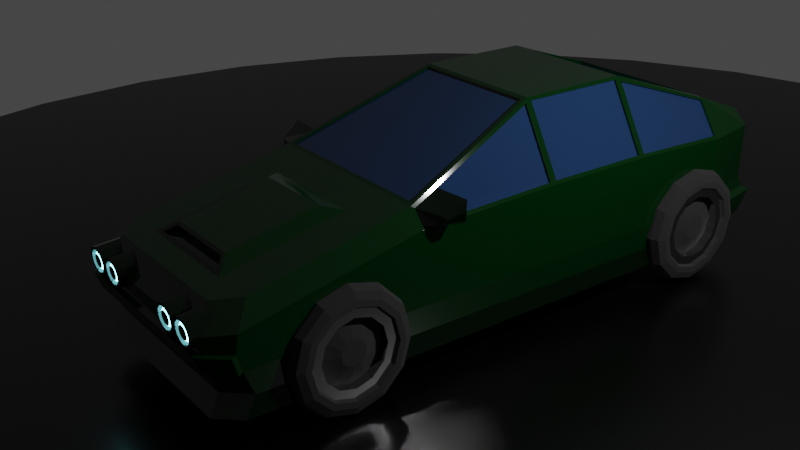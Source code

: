 # Source: Low_Poly_Car_Test.blend  (saved by Blender 2.93.21; exported with 4.5.12 LTS)
import bpy
from mathutils import Matrix  # noqa: F401  (used for matrix-valued properties, if any)

bpy.ops.wm.read_factory_settings(use_empty=True)
scene = bpy.context.scene
scene.name = 'Scene'

# ---- collections
col_collection = bpy.data.collections.new('Collection'); scene.collection.children.link(col_collection)

# ---- materials (node trees are filled in below, after node groups)
mat_ground = bpy.data.materials.new('Ground')
mat_ground.use_transparent_shadow = False
mat_car2 = bpy.data.materials.new('Car2')
mat_car2.alpha_threshold = 0.0
mat_car2.use_transparent_shadow = False
mat_car2.line_color = (0.0, 0.0, 0.0, 1.0)
mat_glass = bpy.data.materials.new('Glass')
mat_glass.use_transparent_shadow = False
mat_rearlight = bpy.data.materials.new('RearLight')
mat_rearlight.use_transparent_shadow = False
mat_car = bpy.data.materials.new('Car')
mat_car.alpha_threshold = 0.0
mat_car.use_transparent_shadow = False
mat_car.line_color = (0.0, 0.0, 0.0, 1.0)
mat_cap = bpy.data.materials.new('Cap')
mat_cap.use_transparent_shadow = False
mat_wheel = bpy.data.materials.new('Wheel')
mat_wheel.use_transparent_shadow = False
mat_rims = bpy.data.materials.new('Rims')
mat_rims.use_transparent_shadow = False
mat_frontlight = bpy.data.materials.new('FrontLight')
mat_frontlight.use_transparent_shadow = False

# ---- material node trees
mat_ground.use_nodes = True; mat_ground.node_tree.nodes.clear()
_N = mat_ground.node_tree.nodes; _L = mat_ground.node_tree.links
n0 = _N.new('ShaderNodeBsdfPrincipled'); n0.name = 'Principled BSDF'; n0.location = (10, 300)
n0.distribution = 'GGX'
n0.subsurface_method = 'BURLEY'
n0.inputs[0].default_value = (0.0, 0.0, 0.0, 1.0)
n0.inputs[2].default_value = 0.2749
n0.inputs[3].default_value = 1.45
n0.inputs[27].default_value = (0.0, 0.0, 0.0, 1.0)
n0.inputs[28].default_value = 1.0
n1 = _N.new('ShaderNodeOutputMaterial'); n1.name = 'Material Output'; n1.location = (300, 300)
_L.new(n0.outputs[0], n1.inputs[0])
n1.is_active_output = True
mat_car2.use_nodes = True; mat_car2.node_tree.nodes.clear()
_N = mat_car2.node_tree.nodes; _L = mat_car2.node_tree.links
n0 = _N.new('ShaderNodeOutputMaterial'); n0.name = 'Material Output'; n0.location = (300, 300)
n1 = _N.new('ShaderNodeBsdfPrincipled'); n1.name = 'Principled BSDF'; n1.location = (10, 300)
n1.distribution = 'GGX'
n1.subsurface_method = 'BURLEY'
n1.inputs[0].default_value = (0.0, 0.01276, 0.001293, 1.0)
n1.inputs[2].default_value = 0.06754
n1.inputs[3].default_value = 1.45
n1.inputs[27].default_value = (0.0, 0.0, 0.0, 1.0)
n1.inputs[28].default_value = 1.0
_L.new(n1.outputs[0], n0.inputs[0])
n0.is_active_output = True
mat_glass.use_nodes = True; mat_glass.node_tree.nodes.clear()
_N = mat_glass.node_tree.nodes; _L = mat_glass.node_tree.links
n0 = _N.new('ShaderNodeBsdfPrincipled'); n0.name = 'Principled BSDF'; n0.location = (10, 300)
n0.distribution = 'GGX'
n0.subsurface_method = 'BURLEY'
n0.inputs[0].default_value = (0.006264, 0.019, 0.05225, 1.0)
n0.inputs[2].default_value = 0.0
n0.inputs[3].default_value = 1.45
n0.inputs[27].default_value = (0.0, 0.0, 0.0, 1.0)
n0.inputs[28].default_value = 1.0
n1 = _N.new('ShaderNodeOutputMaterial'); n1.name = 'Material Output'; n1.location = (300, 300)
_L.new(n0.outputs[0], n1.inputs[0])
n1.is_active_output = True
mat_rearlight.use_nodes = True; mat_rearlight.node_tree.nodes.clear()
_N = mat_rearlight.node_tree.nodes; _L = mat_rearlight.node_tree.links
n0 = _N.new('ShaderNodeOutputMaterial'); n0.name = 'Material Output'; n0.location = (300, 300)
n1 = _N.new('ShaderNodeEmission'); n1.name = 'Emission'; n1.location = (10, 300)
n1.inputs[0].default_value = (1.0, 0.0, 0.0009239, 1.0)
n1.inputs[1].default_value = 5.0
_L.new(n1.outputs[0], n0.inputs[0])
n0.is_active_output = True
mat_car.use_nodes = True; mat_car.node_tree.nodes.clear()
_N = mat_car.node_tree.nodes; _L = mat_car.node_tree.links
n0 = _N.new('ShaderNodeOutputMaterial'); n0.name = 'Material Output'; n0.location = (300, 300)
n1 = _N.new('ShaderNodeBsdfPrincipled'); n1.name = 'Principled BSDF'; n1.location = (10, 300)
n1.distribution = 'GGX'
n1.subsurface_method = 'BURLEY'
n1.inputs[0].default_value = (0.0, 0.00346, 0.0004285, 1.0)
n1.inputs[2].default_value = 0.05
n1.inputs[3].default_value = 1.45
n1.inputs[27].default_value = (0.0, 0.0, 0.0, 1.0)
n1.inputs[28].default_value = 1.0
_L.new(n1.outputs[0], n0.inputs[0])
n0.is_active_output = True
mat_cap.use_nodes = True; mat_cap.node_tree.nodes.clear()
_N = mat_cap.node_tree.nodes; _L = mat_cap.node_tree.links
n0 = _N.new('ShaderNodeBsdfPrincipled'); n0.name = 'Principled BSDF'; n0.location = (10, 300)
n0.distribution = 'GGX'
n0.subsurface_method = 'BURLEY'
n0.inputs[0].default_value = (0.002915, 0.002915, 0.002915, 1.0)
n0.inputs[2].default_value = 0.07895
n0.inputs[3].default_value = 1.45
n0.inputs[27].default_value = (0.0, 0.0, 0.0, 1.0)
n0.inputs[28].default_value = 1.0
n1 = _N.new('ShaderNodeOutputMaterial'); n1.name = 'Material Output'; n1.location = (300, 300)
_L.new(n0.outputs[0], n1.inputs[0])
n1.is_active_output = True
mat_wheel.use_nodes = True; mat_wheel.node_tree.nodes.clear()
_N = mat_wheel.node_tree.nodes; _L = mat_wheel.node_tree.links
n0 = _N.new('ShaderNodeBsdfPrincipled'); n0.name = 'Principled BSDF'; n0.location = (10, 300)
n0.distribution = 'GGX'
n0.subsurface_method = 'BURLEY'
n0.inputs[0].default_value = (0.005809, 0.005809, 0.005809, 1.0)
n0.inputs[2].default_value = 1.0
n0.inputs[3].default_value = 1.45
n0.inputs[27].default_value = (0.0, 0.0, 0.0, 1.0)
n0.inputs[28].default_value = 1.0
n1 = _N.new('ShaderNodeOutputMaterial'); n1.name = 'Material Output'; n1.location = (300, 300)
_L.new(n0.outputs[0], n1.inputs[0])
n1.is_active_output = True
mat_rims.use_nodes = True; mat_rims.node_tree.nodes.clear()
_N = mat_rims.node_tree.nodes; _L = mat_rims.node_tree.links
n0 = _N.new('ShaderNodeBsdfPrincipled'); n0.name = 'Principled BSDF'; n0.location = (10, 300)
n0.distribution = 'GGX'
n0.subsurface_method = 'BURLEY'
n0.inputs[1].default_value = 1.0
n0.inputs[2].default_value = 0.1023
n0.inputs[3].default_value = 1.45
n0.inputs[27].default_value = (0.0, 0.0, 0.0, 1.0)
n0.inputs[28].default_value = 1.0
n1 = _N.new('ShaderNodeOutputMaterial'); n1.name = 'Material Output'; n1.location = (300, 300)
_L.new(n0.outputs[0], n1.inputs[0])
n1.is_active_output = True
mat_frontlight.use_nodes = True; mat_frontlight.node_tree.nodes.clear()
_N = mat_frontlight.node_tree.nodes; _L = mat_frontlight.node_tree.links
n0 = _N.new('ShaderNodeOutputMaterial'); n0.name = 'Material Output'; n0.location = (300, 300)
n1 = _N.new('ShaderNodeEmission'); n1.name = 'Emission'; n1.location = (10, 300)
n1.inputs[0].default_value = (0.2354, 0.8571, 1.0, 1.0)
n1.inputs[1].default_value = 13.1
_L.new(n1.outputs[0], n0.inputs[0])
n0.is_active_output = True

# ---- world
world_world = bpy.data.worlds.new('World'); scene.world = world_world
world_world.use_nodes = True; world_world.node_tree.nodes.clear()
_N = world_world.node_tree.nodes; _L = world_world.node_tree.links
n0 = _N.new('ShaderNodeOutputWorld'); n0.name = 'World Output'; n0.location = (300, 300)
n1 = _N.new('ShaderNodeBackground'); n1.name = 'Background'; n1.location = (10, 300)
n1.inputs[0].default_value = (0.05088, 0.05088, 0.05088, 1.0)
_L.new(n1.outputs[0], n0.inputs[0])
n0.is_active_output = True
world_world.color = (0.05088, 0.05088, 0.05088)
world_world.use_sun_shadow = False
world_world.sun_shadow_jitter_overblur = 0.0

# ---- cameras
cam_camera = bpy.data.cameras.new('Camera')
cam_camera.clip_end = 100.0
cam_camera.ortho_scale = 7.314

# ---- lights
light_light = bpy.data.lights.new('Light', 'POINT')
light_light.transmission_factor = 0.0
light_light.energy = 1000.0
light_light.shadow_soft_size = 0.1
light_light.shadow_maximum_resolution = 0.006
light_light.use_absolute_resolution = True

# ---- meshes
me_circle_001 = bpy.data.meshes.new('Circle.001')
me_circle_001.from_pydata([(0.0, 0.0, 0.0), (0.0, 8.502, 0.0), (-1.659, 8.339, 0.0), (-3.254, 7.855, 0.0), (-4.724, 7.069, 0.0), (-6.012, 6.012, 0.0), (-7.069, 4.724, 0.0), (-7.855, 3.254, 0.0), (-8.339, 1.659, 0.0), (-8.502, -3.717e-07, 0.0), (-8.339, -1.659, 0.0), (-7.855, -3.254, 0.0), (-7.069, -4.724, 0.0), (-6.012, -6.012, 0.0), (-4.724, -7.069, 0.0), (-3.254, -7.855, 0.0), (-1.659, -8.339, 0.0), (7.433e-07, -8.502, 0.0), (1.659, -8.339, 0.0), (3.254, -7.855, 0.0), (4.724, -7.069, 0.0), (6.012, -6.012, 0.0), (7.069, -4.724, 0.0), (7.855, -3.254, 0.0), (8.339, -1.659, 0.0), (8.502, 1.014e-07, 0.0), (8.339, 1.659, 0.0), (7.855, 3.254, 0.0), (7.069, 4.724, 0.0), (6.012, 6.012, 0.0), (4.724, 7.069, 0.0), (3.254, 7.855, 0.0), (1.659, 8.339, 0.0)], [], [(0, 1, 2), (0, 2, 3), (0, 3, 4), (0, 4, 5), (0, 5, 6), (0, 6, 7), (0, 7, 8), (0, 8, 9), (0, 9, 10), (0, 10, 11), (0, 11, 12), (0, 12, 13), (0, 13, 14), (0, 14, 15), (0, 15, 16), (0, 16, 17), (0, 17, 18), (0, 18, 19), (0, 19, 20), (0, 20, 21), (0, 21, 22), (0, 22, 23), (0, 23, 24), (0, 24, 25), (0, 25, 26), (0, 26, 27), (0, 27, 28), (0, 28, 29), (0, 29, 30), (0, 30, 31), (0, 31, 32), (0, 32, 1)])
_uv = me_circle_001.uv_layers.new(name='UVMap')
_uv.uv.foreach_set('vector', [0.5, 0.5, 0.5, 1.0, 0.4025, 0.9904, 0.5, 0.5, 0.4025, 0.9904, 0.3087, 0.9619, 0.5, 0.5, 0.3087, 0.9619, 0.2222, 0.9157, 0.5, 0.5, 0.2222, 0.9157, 0.1464, 0.8536, 0.5, 0.5, 0.1464, 0.8536, 0.08427, 0.7778, 0.5, 0.5, 0.08427, 0.7778, 0.03806, 0.6913, 0.5, 0.5, 0.03806, 0.6913, 0.009607, 0.5975, 0.5, 0.5, 0.009607, 0.5975, 0.0, 0.5, 0.5, 0.5, 0.0, 0.5, 0.009607, 0.4025, 0.5, 0.5, 0.009607, 0.4025, 0.03806, 0.3087, 0.5, 0.5, 0.03806, 0.3087, 0.08427, 0.2222, 0.5, 0.5, 0.08427, 0.2222, 0.1464, 0.1464, 0.5, 0.5, 0.1464, 0.1464, 0.2222, 0.08427, 0.5, 0.5, 0.2222, 0.08427, 0.3087, 0.03806, 0.5, 0.5, 0.3087, 0.03806, 0.4025, 0.009607, 0.5, 0.5, 0.4025, 0.009607, 0.5, 0.0, 0.5, 0.5, 0.5, 0.0, 0.5975, 0.009607, 0.5, 0.5, 0.5975, 0.009607, 0.6913, 0.03806, 0.5, 0.5, 0.6913, 0.03806, 0.7778, 0.08427, 0.5, 0.5, 0.7778, 0.08427, 0.8536, 0.1464, 0.5, 0.5, 0.8536, 0.1464, 0.9157, 0.2222, 0.5, 0.5, 0.9157, 0.2222, 0.9619, 0.3087, 0.5, 0.5, 0.9619, 0.3087, 0.9904, 0.4025, 0.5, 0.5, 0.9904, 0.4025, 1.0, 0.5, 0.5, 0.5, 1.0, 0.5, 0.9904, 0.5975, 0.5, 0.5, 0.9904, 0.5975, 0.9619, 0.6913, 0.5, 0.5, 0.9619, 0.6913, 0.9157, 0.7778, 0.5, 0.5, 0.9157, 0.7778, 0.8536, 0.8536, 0.5, 0.5, 0.8536, 0.8536, 0.7778, 0.9157, 0.5, 0.5, 0.7778, 0.9157, 0.6913, 0.9619, 0.5, 0.5, 0.6913, 0.9619, 0.5975, 0.9904, 0.5, 0.5, 0.5975, 0.9904, 0.5, 1.0])
me_circle_001.materials.append(mat_ground)
me_circle_001.use_remesh_fix_poles = True
me_circle_001.use_remesh_preserve_attributes = False
me_circle_001.update()
me_car = bpy.data.meshes.new('Car')
me_car.from_pydata([(1.072, 0.5934, 0.5481), (1.072, -0.5216, 0.5481), (1.072, -2.011, 0.5481), (1.072, 1.741, 0.5447), (0.8967, 2.2, 0.6148), (0.5302, -2.323, 1.162), (0.4564, -3.463, 0.9304), (0.3867, -2.498, 1.206), (0.3696, -3.377, 0.9987), (0.3867, -3.35, 1.021), (0.5302, -3.491, 0.9082), (0.4564, -3.406, 0.8597), (0.3696, -3.321, 0.9279), (0.6436, 0.6314, 1.785), (1.072, 0.5934, 1.12), (1.072, -0.5216, 1.121), (0.6409, -0.5622, 1.791), (1.072, -1.981, 1.077), (0.8758, -1.931, 1.255), (0.7743, 1.652, 1.448), (1.072, 1.679, 1.075), (0.8967, 2.208, 1.074), (0.822, 2.209, 1.148), (0.9858, 2.198, 0.5332), (0.8407, 2.211, 1.23), (0.9858, 2.208, 1.089), (0.8537, 2.158, 0.6549), (0.8031, 2.166, 1.11), (0.8537, 2.165, 1.059), (0.0, -3.881, 0.5481), (0.0, 2.198, 0.5332), (0.0, 0.5934, -0.06619), (0.0, -0.5215, -0.06619), (0.0, -2.011, -0.06619), (0.0, 1.775, -0.03475), (0.0, -3.7, 0.8626), (0.0, -3.864, 0.6683), (0.0, 0.5934, 1.807), (0.0, -0.5216, 1.807), (0.0, 1.652, 1.448), (0.0, -1.971, 1.239), (0.0, 2.211, 1.23), (0.0, 2.2, 0.6148), (0.0, 2.209, 1.148), (0.0, 2.157, 0.6155), (0.0, 2.167, 1.149), (0.0, -2.323, 1.162), (0.0, -2.498, 1.206), (0.0, -3.35, 1.021), (0.0, -3.491, 0.9082), (0.0, -3.377, 0.9987), (0.0, -3.463, 0.9304), (0.0, -3.321, 0.9279), (0.0, -3.406, 0.8597), (1.072, 0.5934, 0.3937), (1.041, 0.5934, 0.143), (1.067, 0.5898, -0.03568), (1.072, -0.5216, 0.3937), (1.067, -0.521, -0.03568), (1.041, -0.5215, 0.143), (1.072, -2.011, 0.3933), (1.041, -2.011, 0.1428), (1.067, -2.016, -0.0357), (1.072, 1.768, 0.3939), (1.067, 1.775, -0.01425), (1.041, 1.768, 0.1433), (0.9858, 2.271, 0.4209), (0.9806, 2.173, 0.02859), (0.9549, 2.164, 0.1918), (0.0, -3.833, 0.3919), (2.179e-09, -3.532, -0.06619), (0.0, -3.725, 0.1421), (0.0, -3.823, -0.0358), (0.0, 2.271, 0.4204), (0.0, 2.173, 0.02856), (0.0, 2.163, 0.1916), (0.8748, -3.881, 0.5481), (1.072, -3.673, 0.5481), (0.7286, -3.7, 0.8626), (0.9267, -3.483, 0.9097), (0.8743, -3.864, 0.6683), (1.072, -3.649, 0.7149), (1.072, -3.625, 0.3925), (0.638, -3.817, 0.3552), (1.067, -3.611, -0.03576), (0.8761, -3.823, -0.03577), (1.041, -3.515, 0.1424), (0.5199, -3.741, 0.1793), (0.0, -3.926, 0.5343), (0.0, -3.878, 0.378), (0.8943, -3.926, 0.5343), (1.091, -3.718, 0.5343), (1.091, -3.669, 0.3786), (0.8939, -3.878, 0.3784), (0.8743, -3.833, 0.3923), (0.8421, -3.725, 0.1423), (0.0, -3.817, 0.3548), (0.0, -3.741, 0.1791), (0.0, -3.78, 0.3708), (0.0, -3.704, 0.1951), (0.638, -3.78, 0.3712), (0.5199, -3.704, 0.1953), (1.095, 1.768, 0.1149), (1.126, 1.768, 0.3654), (1.009, 2.214, 0.1657), (1.04, 2.322, 0.3948), (0.0, 2.214, 0.1655), (0.0, 2.322, 0.3943), (0.822, 2.167, 1.149), (0.8967, 2.165, 1.074), (0.8967, 2.157, 0.6155), (0.0, 2.166, 1.11), (0.0, 2.158, 0.6549), (0.0, 2.211, 1.109), (0.0, 2.203, 0.6542), (0.8031, 2.211, 1.109), (0.8537, 2.21, 1.058), (0.8537, 2.203, 0.6542), (0.6966, -0.4875, 1.778), (1.054, -0.4875, 1.15), (1.054, 0.5593, 1.149), (0.6966, 0.5593, 1.778), (1.053, 1.646, 1.109), (0.8413, 1.655, 1.413), (0.7087, 0.6273, 1.754), (1.053, 0.6273, 1.145), (1.052, -0.5554, 1.146), (0.7055, -0.5557, 1.763), (0.9416, -1.938, 1.221), (1.053, -1.945, 1.108), (0.9267, -1.971, 1.239), (0.6784, -0.5216, 1.807), (0.6784, 0.5934, 1.807), (0.8291, 1.69, 1.427), (0.0, 1.69, 1.427), (0.0, 0.6314, 1.785), (0.0, -0.5622, 1.791), (0.0, -1.931, 1.255), (0.0, -0.5636, 1.77), (0.0, -1.932, 1.234), (0.0, 0.63, 1.765), (0.0, 1.651, 1.428), (0.8758, -1.932, 1.234), (0.6409, -0.5636, 1.77), (0.6436, 0.63, 1.765), (0.7743, 1.651, 1.428), (1.038, -0.4876, 1.14), (0.6806, -0.4876, 1.768), (0.6806, 0.5593, 1.768), (1.038, 0.5593, 1.139), (0.8254, 1.655, 1.402), (1.038, 1.646, 1.098), (1.037, 0.6272, 1.134), (0.6928, 0.6273, 1.744), (1.036, -0.5555, 1.136), (0.6895, -0.5557, 1.753), (1.037, -1.945, 1.098), (0.9257, -1.938, 1.211)], [], [(15, 17, 2, 1), (3, 23, 25, 20), (62, 33, 32, 58), (21, 25, 23, 4), (37, 38, 131, 132), (1, 57, 54, 0), (13, 19, 145, 144), (0, 3, 20, 14), (4, 110, 109, 21), (3, 63, 66, 23), (10, 5, 7, 9), (51, 6, 11, 53), (50, 8, 9, 48), (8, 6, 10, 9), (53, 11, 12, 52), (6, 8, 12, 11), (23, 66, 73, 30), (0, 54, 63, 3), (40, 35, 78, 79, 130), (58, 32, 31, 56), (129, 126, 154, 156), (2, 60, 57, 1), (123, 124, 153, 150), (24, 25, 21, 22), (133, 20, 25, 24), (36, 80, 78, 35), (21, 109, 108, 22), (135, 13, 144, 140), (111, 27, 115, 113), (22, 108, 45, 43), (133, 24, 41, 134), (4, 23, 30, 42), (42, 44, 110, 4), (43, 41, 24, 22), (97, 87, 101, 99), (77, 82, 60, 2), (34, 74, 67, 64), (130, 79, 81, 17), (64, 56, 31, 34), (1, 0, 14, 15), (76, 29, 88, 90), (29, 76, 80, 36), (120, 121, 148, 149), (8, 50, 52, 12), (6, 51, 49, 10), (7, 47, 48, 9), (5, 46, 47, 7), (63, 54, 55, 65), (65, 55, 56, 64), (62, 58, 59, 61), (61, 59, 57, 60), (85, 72, 70, 84), (95, 71, 72, 85), (84, 62, 61, 86), (66, 63, 103, 105), (68, 65, 64, 67), (54, 57, 59, 55), (55, 59, 58, 56), (73, 66, 105, 107), (75, 68, 67, 74), (86, 61, 60, 82), (78, 80, 81, 79), (77, 81, 80, 76), (95, 85, 84, 86), (94, 95, 86, 82), (69, 94, 93, 89), (17, 81, 77, 2), (88, 89, 93, 90), (90, 93, 92, 91), (77, 76, 90, 91), (82, 77, 91, 92), (94, 82, 92, 93), (83, 87, 95, 94), (96, 83, 94, 69), (87, 97, 71, 95), (100, 98, 99, 101), (87, 83, 100, 101), (83, 96, 98, 100), (105, 103, 102, 104), (107, 105, 104, 106), (68, 75, 106, 104), (63, 65, 102, 103), (65, 68, 104, 102), (28, 27, 108, 109), (26, 28, 109, 110), (27, 111, 45, 108), (112, 26, 110, 44), (117, 114, 113, 115, 116), (27, 28, 116, 115), (26, 112, 114, 117), (28, 26, 117, 116), (131, 15, 119, 118), (15, 14, 120, 119), (14, 132, 121, 120), (132, 131, 118, 121), (20, 133, 123, 122), (133, 132, 124, 123), (132, 14, 125, 124), (14, 20, 122, 125), (15, 131, 127, 126), (131, 130, 128, 127), (130, 17, 129, 128), (17, 15, 126, 129), (16, 18, 130, 131), (19, 13, 132, 133), (39, 19, 133, 134), (13, 135, 37, 132), (136, 16, 131, 38), (18, 137, 40, 130), (138, 139, 142, 143), (144, 145, 141, 140), (16, 136, 138, 143), (19, 39, 141, 145), (18, 16, 143, 142), (137, 18, 142, 139), (147, 146, 149, 148), (151, 150, 153, 152), (154, 155, 157, 156), (118, 119, 146, 147), (124, 125, 152, 153), (127, 128, 157, 155), (121, 118, 147, 148), (122, 123, 150, 151), (128, 129, 156, 157), (119, 120, 149, 146), (125, 122, 151, 152), (126, 127, 155, 154), (84, 70, 33, 62)])
me_car.polygons.foreach_set('material_index', [0, 0, 0, 0, 0, 0, 0, 0, 0, 0, 0, 0, 0, 0, 0, 0, 0, 0, 0, 0, 0, 0, 0, 0, 0, 0, 0, 0, 0, 0, 0, 0, 0, 0, 0, 0, 0, 0, 0, 0, 0, 0, 0, 4, 0, 0, 0, 0, 3, 3, 0, 0, 3, 3, 0, 3, 0, 3, 0, 3, 0, 0, 0, 3, 0, 0, 0, 0, 0, 0, 0, 0, 0, 0, 0, 4, 0, 0, 0, 0, 0, 0, 0, 2, 2, 2, 2, 0, 0, 0, 0, 0, 0, 0, 0, 0, 0, 0, 0, 0, 0, 0, 0, 0, 0, 0, 0, 0, 0, 1, 1, 0, 0, 0, 0, 1, 1, 1, 0, 0, 0, 0, 0, 0, 0, 0, 0, 0])
_uv = me_car.uv_layers.new(name='UVMap')
_uv.uv.foreach_set('vector', [0.5981, 0.0, 0.5664, 0.0, 0.375, 0.0, 0.375, 0.0, 0.375, 0.25, 0.375, 0.25, 0.5745, 0.25, 0.5697, 0.25, 0.1497, 0.7488, 0.25, 0.75, 0.25, 0.75, 0.1497, 0.7379, 0.569, 0.2604, 0.5745, 0.25, 0.375, 0.25, 0.4043, 0.2604, 0.75, 0.5, 0.75, 0.75, 0.8581, 0.75, 0.8581, 0.5, 0.375, 0.0, 0.375, 0.0, 0.375, 0.25, 0.375, 0.25, 0.8514, 0.5, 0.8527, 0.5, 0.8527, 0.5, 0.8514, 0.5, 0.375, 0.25, 0.375, 0.25, 0.5697, 0.25, 0.598, 0.25, 0.4043, 0.2604, 0.4043, 0.2604, 0.569, 0.2604, 0.569, 0.2604, 0.375, 0.25, 0.375, 0.25, 0.375, 0.25, 0.375, 0.25, 0.625, 0.75, 0.625, 0.75, 0.625, 0.75, 0.625, 0.75, 0.75, 0.75, 0.6362, 0.75, 0.6362, 0.75, 0.75, 0.75, 0.75, 0.75, 0.6373, 0.75, 0.625, 0.75, 0.75, 0.75, 0.6373, 0.75, 0.6362, 0.75, 0.625, 0.75, 0.625, 0.75, 0.75, 0.75, 0.6362, 0.75, 0.6373, 0.75, 0.75, 0.75, 0.6362, 0.75, 0.6373, 0.75, 0.6373, 0.75, 0.6362, 0.75, 0.375, 0.25, 0.375, 0.25, 0.375, 0.375, 0.375, 0.375, 0.375, 0.25, 0.375, 0.25, 0.375, 0.25, 0.375, 0.25, 0.75, 0.75, 0.75, 0.75, 0.835, 0.75, 0.8581, 0.75, 0.8581, 0.75, 0.1497, 0.7379, 0.25, 0.75, 0.25, 0.5, 0.1497, 0.5261, 0.6096, 0.1096, 0.611, 0.03859, 0.611, 0.03859, 0.6096, 0.1096, 0.375, 0.0, 0.375, 0.0, 0.375, 0.0, 0.375, 0.0, 0.824, 0.4701, 0.8432, 0.4858, 0.8432, 0.4858, 0.824, 0.4701, 0.625, 0.2669, 0.5745, 0.25, 0.569, 0.2604, 0.5957, 0.2691, 0.8581, 0.5, 0.5697, 0.25, 0.5745, 0.25, 0.8581, 0.5, 0.4809, 0.875, 0.4809, 0.977, 0.835, 0.75, 0.75, 0.75, 0.569, 0.2604, 0.569, 0.2604, 0.5957, 0.2691, 0.5957, 0.2691, 0.75, 0.5, 0.8514, 0.5, 0.8514, 0.5, 0.75, 0.5, 0.5816, 0.375, 0.5816, 0.2713, 0.5816, 0.2713, 0.5816, 0.375, 0.5957, 0.2691, 0.5957, 0.2691, 0.5957, 0.375, 0.5957, 0.375, 0.8581, 0.5, 0.8581, 0.5, 0.75, 0.5, 0.75, 0.5, 0.4043, 0.2604, 0.375, 0.25, 0.375, 0.375, 0.4043, 0.375, 0.4043, 0.375, 0.4043, 0.375, 0.4043, 0.2604, 0.4043, 0.2604, 0.5957, 0.375, 0.625, 0.375, 0.625, 0.2669, 0.5957, 0.2691, 0.375, 0.875, 0.375, 0.969, 0.375, 0.969, 0.375, 0.875, 0.375, 0.0, 0.375, 0.0, 0.375, 0.0, 0.375, 0.0, 0.25, 0.5, 0.25, 0.5, 0.1497, 0.5, 0.1497, 0.5, 0.8581, 0.75, 0.8581, 0.75, 0.4906, 0.0, 0.5664, 0.0, 0.1497, 0.5, 0.1497, 0.5261, 0.25, 0.5, 0.25, 0.5, 0.375, 0.0, 0.375, 0.25, 0.598, 0.25, 0.5981, 0.0, 0.375, 0.977, 0.375, 0.875, 0.375, 0.875, 0.375, 0.977, 0.375, 0.875, 0.375, 0.977, 0.4809, 0.977, 0.4809, 0.875, 0.61, 0.2577, 0.8461, 0.4923, 0.8461, 0.4923, 0.61, 0.2577, 0.6373, 0.75, 0.75, 0.75, 0.75, 0.75, 0.6373, 0.75, 0.6362, 0.75, 0.75, 0.75, 0.75, 0.75, 0.625, 0.75, 0.625, 0.75, 0.75, 0.75, 0.75, 0.75, 0.625, 0.75, 0.625, 0.75, 0.75, 0.75, 0.75, 0.75, 0.625, 0.75, 0.375, 0.25, 0.375, 0.25, 0.375, 0.25, 0.375, 0.25, 0.375, 0.25, 0.375, 0.25, 0.375, 0.2239, 0.375, 0.25, 0.375, 0.001195, 0.375, 0.01209, 0.375, 0.0, 0.375, 0.0, 0.375, 0.0, 0.375, 0.0, 0.375, 0.0, 0.375, 0.0, 0.1684, 0.75, 0.25, 0.75, 0.25, 0.75, 0.1497, 0.75, 0.375, 0.9732, 0.375, 0.875, 0.375, 0.875, 0.375, 0.9566, 0.375, 0.0, 0.375, 0.001195, 0.375, 0.0, 0.375, 0.0, 0.375, 0.25, 0.375, 0.25, 0.375, 0.25, 0.375, 0.25, 0.375, 0.25, 0.375, 0.25, 0.375, 0.25, 0.375, 0.25, 0.375, 0.25, 0.375, 0.0, 0.375, 0.0, 0.375, 0.25, 0.375, 0.25, 0.375, 0.0, 0.375, 0.01209, 0.375, 0.2239, 0.375, 0.375, 0.375, 0.25, 0.375, 0.25, 0.375, 0.375, 0.375, 0.375, 0.375, 0.2536, 0.375, 0.2747, 0.375, 0.375, 0.375, 0.0, 0.375, 0.0, 0.375, 0.0, 0.375, 0.0, 0.835, 0.75, 0.4809, 0.977, 0.6762, 0.8706, 0.8581, 0.75, 0.4, 1.0, 0.4809, 1.0, 0.4809, 0.977, 0.375, 0.977, 0.375, 0.9732, 0.375, 0.9566, 0.375, 0.9855, 0.375, 0.9964, 0.375, 0.977, 0.375, 0.9732, 0.375, 0.9964, 0.375, 0.9989, 0.375, 0.875, 0.375, 0.977, 0.375, 0.977, 0.375, 0.875, 0.5664, 0.0, 0.4906, 0.0, 0.375, 0.0, 0.375, 0.0, 0.375, 0.875, 0.375, 0.875, 0.375, 0.977, 0.375, 0.977, 0.375, 0.977, 0.375, 0.977, 0.375, 1.0, 0.375, 1.0, 0.4, 1.0, 0.375, 0.977, 0.375, 0.977, 0.4, 1.0, 0.375, 0.0, 0.375, 0.0, 0.375, 0.0, 0.375, 0.0, 0.375, 0.977, 0.375, 0.9989, 0.375, 0.9989, 0.375, 0.977, 0.375, 0.9717, 0.375, 0.969, 0.375, 0.9732, 0.375, 0.977, 0.375, 0.875, 0.375, 0.9717, 0.375, 0.977, 0.375, 0.875, 0.375, 0.969, 0.375, 0.875, 0.375, 0.875, 0.375, 0.9732, 0.375, 0.9717, 0.375, 0.875, 0.375, 0.875, 0.375, 0.969, 0.375, 0.969, 0.375, 0.9717, 0.375, 0.9717, 0.375, 0.969, 0.375, 0.9717, 0.375, 0.875, 0.375, 0.875, 0.375, 0.9717, 0.375, 0.25, 0.375, 0.25, 0.375, 0.25, 0.375, 0.25, 0.375, 0.375, 0.375, 0.25, 0.375, 0.2536, 0.375, 0.375, 0.375, 0.2536, 0.375, 0.375, 0.375, 0.375, 0.375, 0.2536, 0.375, 0.25, 0.375, 0.25, 0.375, 0.25, 0.375, 0.25, 0.375, 0.25, 0.375, 0.25, 0.375, 0.25, 0.375, 0.25, 0.5635, 0.2654, 0.5816, 0.2713, 0.5957, 0.2691, 0.569, 0.2604, 0.4184, 0.2654, 0.5635, 0.2654, 0.569, 0.2604, 0.4043, 0.2604, 0.5816, 0.2713, 0.5816, 0.375, 0.5957, 0.375, 0.5957, 0.2691, 0.4184, 0.375, 0.4184, 0.2654, 0.4043, 0.2604, 0.4043, 0.375, 0.4184, 0.2654, 0.4184, 0.375, 0.5816, 0.375, 0.5816, 0.2713, 0.5635, 0.2654, 0.5816, 0.2713, 0.5635, 0.2654, 0.5635, 0.2654, 0.5816, 0.2713, 0.4184, 0.2654, 0.4184, 0.375, 0.4184, 0.375, 0.4184, 0.2654, 0.5635, 0.2654, 0.4184, 0.2654, 0.4184, 0.2654, 0.5635, 0.2654, 0.8581, 0.75, 0.5981, 0.0, 0.6101, 0.0385, 0.8461, 0.7115, 0.5981, 0.0, 0.598, 0.25, 0.61, 0.2577, 0.6101, 0.0385, 0.598, 0.25, 0.8581, 0.5, 0.8461, 0.4923, 0.61, 0.2577, 0.8581, 0.5, 0.8581, 0.75, 0.8461, 0.7115, 0.8461, 0.4923, 0.5697, 0.25, 0.8581, 0.5, 0.824, 0.4701, 0.6037, 0.2788, 0.8581, 0.5, 0.8581, 0.5, 0.8432, 0.4858, 0.824, 0.4701, 0.8581, 0.5, 0.598, 0.25, 0.6113, 0.2634, 0.8432, 0.4858, 0.598, 0.25, 0.5697, 0.25, 0.6037, 0.2788, 0.6113, 0.2634, 0.5981, 0.0, 0.8581, 0.75, 0.8442, 0.7104, 0.611, 0.03859, 0.8581, 0.75, 0.8581, 0.75, 0.8148, 0.6379, 0.8442, 0.7104, 0.8581, 0.75, 0.5664, 0.0, 0.6096, 0.1096, 0.8148, 0.6379, 0.5664, 0.0, 0.5981, 0.0, 0.611, 0.03859, 0.6096, 0.1096, 0.8513, 0.75, 0.8528, 0.75, 0.8581, 0.75, 0.8581, 0.75, 0.8527, 0.5, 0.8514, 0.5, 0.8581, 0.5, 0.8581, 0.5, 0.75, 0.5, 0.8527, 0.5, 0.8581, 0.5, 0.75, 0.5, 0.8514, 0.5, 0.75, 0.5, 0.75, 0.5, 0.8581, 0.5, 0.75, 0.75, 0.8513, 0.75, 0.8581, 0.75, 0.75, 0.75, 0.8528, 0.75, 0.75, 0.75, 0.75, 0.75, 0.8581, 0.75, 0.75, 0.75, 0.75, 0.75, 0.8528, 0.75, 0.8513, 0.75, 0.8514, 0.5, 0.8527, 0.5, 0.75, 0.5, 0.75, 0.5, 0.8513, 0.75, 0.75, 0.75, 0.75, 0.75, 0.8513, 0.75, 0.8527, 0.5, 0.75, 0.5, 0.75, 0.5, 0.8527, 0.5, 0.8528, 0.75, 0.8513, 0.75, 0.8513, 0.75, 0.8528, 0.75, 0.75, 0.75, 0.8528, 0.75, 0.8528, 0.75, 0.75, 0.75, 0.8461, 0.7115, 0.6101, 0.0385, 0.61, 0.2577, 0.8461, 0.4923, 0.6037, 0.2788, 0.824, 0.4701, 0.8432, 0.4858, 0.6113, 0.2634, 0.611, 0.03859, 0.8442, 0.7104, 0.8148, 0.6379, 0.6096, 0.1096, 0.8461, 0.7115, 0.6101, 0.0385, 0.6101, 0.0385, 0.8461, 0.7115, 0.8432, 0.4858, 0.6113, 0.2634, 0.6113, 0.2634, 0.8432, 0.4858, 0.8442, 0.7104, 0.8148, 0.6379, 0.8148, 0.6379, 0.8442, 0.7104, 0.8461, 0.4923, 0.8461, 0.7115, 0.8461, 0.7115, 0.8461, 0.4923, 0.6037, 0.2788, 0.824, 0.4701, 0.824, 0.4701, 0.6037, 0.2788, 0.8148, 0.6379, 0.6096, 0.1096, 0.6096, 0.1096, 0.8148, 0.6379, 0.6101, 0.0385, 0.61, 0.2577, 0.61, 0.2577, 0.6101, 0.0385, 0.6113, 0.2634, 0.6037, 0.2788, 0.6037, 0.2788, 0.6113, 0.2634, 0.611, 0.03859, 0.8442, 0.7104, 0.8442, 0.7104, 0.611, 0.03859, 0.1497, 0.75, 0.25, 0.75, 0.25, 0.75, 0.1497, 0.7488])
me_car.materials.append(mat_car2)
me_car.materials.append(mat_glass)
me_car.materials.append(mat_rearlight)
me_car.materials.append(mat_car)
me_car.materials.append(mat_cap)
me_car.use_remesh_preserve_volume = False
me_car.use_remesh_preserve_attributes = False
me_car.use_mirror_vertex_groups = False
me_car.update()
me_wheel = bpy.data.meshes.new('Wheel')
me_wheel.from_pydata([(0.1605, 0.3163, -1.436e-07), (0.1605, 0.2739, 0.1581), (0.1605, 0.1581, 0.2739), (0.1605, 3.618e-08, 0.3163), (0.1605, -0.1581, 0.2739), (0.1605, -0.2739, 0.1581), (0.1605, -0.3163, -6.717e-08), (0.1605, -0.2739, -0.1581), (0.1605, -0.1581, -0.2739), (0.1605, 7.924e-08, -0.3163), (0.1605, 0.1581, -0.2739), (0.1605, 0.2739, -0.1581), (0.1887, 0.3622, 0.2091), (0.1887, 0.2091, 0.3622), (0.1887, 0.4182, -1.206e-07), (0.1887, 3.477e-08, 0.4182), (0.1887, -0.2091, 0.3622), (0.1887, -0.3622, 0.2091), (0.1887, -0.4182, -6.119e-08), (0.1887, -0.3622, -0.2091), (0.1887, -0.2091, -0.3622), (0.1887, 6.148e-08, -0.4182), (0.1887, 0.2091, -0.3622), (0.1887, 0.3622, -0.2091), (0.1605, 0.3446, 0.199), (0.1605, 0.199, 0.3446), (0.1605, 0.398, -1.247e-07), (0.1605, 3.492e-08, 0.398), (0.1605, -0.199, 0.3446), (0.1605, -0.3446, 0.199), (0.1605, -0.398, -6.213e-08), (0.1605, -0.3446, -0.199), (0.1605, -0.199, -0.3446), (0.1605, 6.537e-08, -0.398), (0.1605, 0.199, -0.3446), (0.1605, 0.3446, -0.199), (0.146, 0.1203, -1.95e-07), (0.146, 0.1042, 0.06017), (0.146, 0.06017, 0.1042), (0.146, 4.317e-08, 0.1203), (0.146, -0.06017, 0.1042), (0.146, -0.1042, 0.06017), (0.146, -0.1203, -7.926e-08), (0.146, -0.1042, -0.06017), (0.146, -0.06017, -0.1042), (0.146, 1.013e-07, -0.1203), (0.146, 0.06017, -0.1042), (0.146, 0.1042, -0.06017), (0.07597, 0.2739, 0.1581), (0.07597, 0.1581, 0.2739), (0.07597, 0.3163, -1.436e-07), (0.07597, 3.685e-08, 0.3163), (0.07597, -0.1581, 0.2739), (0.07597, -0.2739, 0.1581), (0.07597, -0.3163, -6.717e-08), (0.07597, -0.2739, -0.1581), (0.07597, -0.1581, -0.2739), (0.07597, 7.991e-08, -0.3163), (0.07597, 0.1581, -0.2739), (0.07597, 0.2739, -0.1581), (-0.1676, 0.4774, -9.519e-08), (-0.07282, 0.5756, -5.582e-08), (-0.1399, 0.5468, -6.496e-08), (-0.1676, 0.4135, -0.2387), (-0.07282, 0.4985, -0.2878), (-0.1399, 0.4736, -0.2734), (-0.1676, 0.4135, 0.2387), (-0.07282, 0.4985, 0.2878), (-0.1399, 0.4736, 0.2734), (-0.1676, 0.2387, 0.4135), (-0.07282, 0.2878, 0.4985), (-0.1399, 0.2734, 0.4736), (-0.1676, 3.318e-08, 0.4774), (-0.07282, 3.477e-08, 0.5756), (-0.1399, 3.437e-08, 0.5468), (-0.1676, -0.2387, 0.4135), (-0.07282, -0.2878, 0.4985), (-0.1399, -0.2734, 0.4736), (-0.1676, -0.4135, 0.2387), (-0.07282, -0.4985, 0.2878), (-0.1399, -0.4736, 0.2734), (-0.1676, -0.4774, 3.453e-09), (-0.07282, -0.5756, -1.168e-08), (-0.1399, -0.5468, -1.718e-09), (-0.1676, -0.4135, -0.2387), (-0.07282, -0.4985, -0.2878), (-0.1399, -0.4736, -0.2734), (-0.1676, -0.2387, -0.4135), (-0.07282, -0.2878, -0.4985), (-0.1399, -0.2734, -0.4736), (-0.1676, 3.636e-08, -0.4774), (-0.07282, 3.477e-08, -0.5756), (-0.1399, 3.517e-08, -0.5468), (-0.1676, 0.2387, -0.4135), (-0.07282, 0.2878, -0.4985), (-0.1399, 0.2734, -0.4736), (0.1887, 0.4135, 0.2387), (0.0939, 0.4985, 0.2878), (0.1609, 0.4736, 0.2734), (0.0939, 0.2878, 0.4985), (0.1887, 0.2387, 0.4135), (0.1609, 0.2734, 0.4736), (0.1887, 0.4774, -1.033e-07), (0.0939, 0.5756, -6.773e-08), (0.1609, 0.5468, -8.087e-08), (0.0939, 3.477e-08, 0.5756), (0.1887, 3.477e-08, 0.4774), (0.1609, 3.477e-08, 0.5468), (0.0939, -0.2878, 0.4985), (0.1887, -0.2387, 0.4135), (0.1609, -0.2734, 0.4736), (0.1887, -0.4135, 0.2387), (0.0939, -0.4985, 0.2878), (0.1609, -0.4736, 0.2734), (0.0939, -0.5756, -3.55e-08), (0.1887, -0.4774, -5.662e-08), (0.1609, -0.5468, -4.746e-08), (0.0939, -0.4985, -0.2878), (0.1887, -0.4135, -0.2387), (0.1609, -0.4736, -0.2734), (0.0939, -0.2878, -0.4985), (0.1887, -0.2387, -0.4135), (0.1609, -0.2734, -0.4736), (0.1887, 5.143e-08, -0.4774), (0.0939, 3.477e-08, -0.5756), (0.1609, 3.955e-08, -0.5468), (0.0939, 0.2878, -0.4985), (0.1887, 0.2387, -0.4135), (0.1609, 0.2734, -0.4736), (0.0939, 0.4985, -0.2878), (0.1887, 0.4135, -0.2387), (0.1609, 0.4736, -0.2734)], [], [(64, 129, 126, 94), (67, 97, 103, 61), (60, 63, 93, 90, 87, 84, 81, 78, 75, 72, 69, 66), (73, 105, 99, 70), (5, 6, 54, 53), (76, 108, 105, 73), (79, 112, 108, 76), (82, 114, 112, 79), (85, 117, 114, 82), (88, 120, 117, 85), (91, 124, 120, 88), (94, 126, 124, 91), (13, 12, 96, 100), (70, 99, 97, 67), (12, 14, 102, 96), (15, 13, 100, 106), (14, 23, 130, 102), (17, 16, 109, 111), (19, 18, 115, 118), (18, 17, 111, 115), (20, 19, 118, 121), (21, 20, 121, 123), (23, 22, 127, 130), (22, 21, 123, 127), (16, 15, 106, 109), (25, 24, 12, 13), (24, 26, 14, 12), (27, 25, 13, 15), (28, 27, 15, 16), (30, 29, 17, 18), (29, 28, 16, 17), (31, 30, 18, 19), (32, 31, 19, 20), (34, 33, 21, 22), (33, 32, 20, 21), (35, 34, 22, 23), (26, 35, 23, 14), (2, 1, 24, 25), (1, 0, 26, 24), (3, 2, 25, 27), (4, 3, 27, 28), (6, 5, 29, 30), (5, 4, 28, 29), (7, 6, 30, 31), (8, 7, 31, 32), (10, 9, 33, 34), (9, 8, 32, 33), (11, 10, 34, 35), (0, 11, 35, 26), (47, 36, 37, 38, 39, 40, 41, 42, 43, 44, 45, 46), (11, 0, 50, 59), (0, 1, 48, 50), (9, 10, 58, 57), (4, 5, 53, 52), (2, 3, 51, 49), (8, 9, 57, 56), (6, 7, 55, 54), (3, 4, 52, 51), (10, 11, 59, 58), (1, 2, 49, 48), (7, 8, 56, 55), (38, 37, 48, 49), (37, 36, 50, 48), (39, 38, 49, 51), (40, 39, 51, 52), (42, 41, 53, 54), (41, 40, 52, 53), (43, 42, 54, 55), (44, 43, 55, 56), (46, 45, 57, 58), (45, 44, 56, 57), (47, 46, 58, 59), (36, 47, 59, 50), (61, 64, 65, 62), (62, 65, 63, 60), (67, 61, 62, 68), (68, 62, 60, 66), (70, 67, 68, 71), (71, 68, 66, 69), (97, 99, 101, 98), (98, 101, 100, 96), (103, 97, 98, 104), (104, 98, 96, 102), (99, 105, 107, 101), (101, 107, 106, 100), (105, 108, 110, 107), (107, 110, 109, 106), (76, 73, 74, 77), (77, 74, 72, 75), (73, 70, 71, 74), (74, 71, 69, 72), (79, 76, 77, 80), (80, 77, 75, 78), (82, 79, 80, 83), (83, 80, 78, 81), (112, 114, 116, 113), (113, 116, 115, 111), (108, 112, 113, 110), (110, 113, 111, 109), (114, 117, 119, 116), (116, 119, 118, 115), (117, 120, 122, 119), (119, 122, 121, 118), (88, 85, 86, 89), (89, 86, 84, 87), (85, 82, 83, 86), (86, 83, 81, 84), (91, 88, 89, 92), (92, 89, 87, 90), (94, 91, 92, 95), (95, 92, 90, 93), (124, 126, 128, 125), (125, 128, 127, 123), (120, 124, 125, 122), (122, 125, 123, 121), (126, 129, 131, 128), (128, 131, 130, 127), (129, 103, 104, 131), (131, 104, 102, 130), (64, 94, 95, 65), (65, 95, 93, 63), (61, 103, 129, 64)])
me_wheel.polygons.foreach_set('material_index', [0, 0, 0, 0, 1, 0, 0, 0, 0, 0, 0, 0, 0, 0, 0, 0, 0, 0, 0, 0, 0, 0, 0, 0, 0, 0, 0, 0, 0, 0, 0, 0, 0, 0, 0, 0, 0, 1, 1, 1, 1, 1, 1, 1, 1, 1, 1, 1, 1, 0, 1, 1, 1, 1, 1, 1, 1, 1, 1, 1, 1, 0, 0, 0, 0, 0, 0, 0, 0, 0, 0, 0, 0, 0, 0, 0, 0, 0, 0, 0, 0, 0, 0, 0, 0, 0, 0, 0, 0, 0, 0, 0, 0, 0, 0, 0, 0, 0, 0, 0, 0, 0, 0, 0, 0, 0, 0, 0, 0, 0, 0, 0, 0, 0, 0, 0, 0, 0, 0, 0, 0, 0])
_uv = me_wheel.uv_layers.new(name='UVMap')
_uv.uv.foreach_set('vector', [0.9167, 0.633, 0.9167, 0.867, 0.8333, 0.867, 0.8333, 0.633, 0.08333, 0.633, 0.08333, 0.867, 7.451e-08, 0.867, 7.451e-08, 0.633, 0.75, 0.4491, 0.8495, 0.4224, 0.9224, 0.3495, 0.9491, 0.25, 0.9224, 0.1505, 0.8495, 0.0776, 0.75, 0.05093, 0.6505, 0.0776, 0.5776, 0.1505, 0.5509, 0.25, 0.5776, 0.3495, 0.6505, 0.4224, 0.25, 0.633, 0.25, 0.867, 0.1667, 0.867, 0.1667, 0.633, 0.1841, 0.1358, 0.25, 0.1181, 0.25, 0.1181, 0.1841, 0.1358, 0.3333, 0.633, 0.3333, 0.867, 0.25, 0.867, 0.25, 0.633, 0.4167, 0.633, 0.4167, 0.867, 0.3333, 0.867, 0.3333, 0.633, 0.5, 0.633, 0.5, 0.867, 0.4167, 0.867, 0.4167, 0.633, 0.5833, 0.633, 0.5833, 0.867, 0.5, 0.867, 0.5, 0.633, 0.6667, 0.633, 0.6667, 0.867, 0.5833, 0.867, 0.5833, 0.633, 0.75, 0.633, 0.75, 0.867, 0.6667, 0.867, 0.6667, 0.633, 0.8333, 0.633, 0.8333, 0.867, 0.75, 0.867, 0.75, 0.633, 0.09898, 0.3372, 0.1628, 0.401, 0.1505, 0.4224, 0.0776, 0.3495, 0.1667, 0.633, 0.1667, 0.867, 0.08333, 0.867, 0.08333, 0.633, 0.1628, 0.401, 0.25, 0.4244, 0.25, 0.4491, 0.1505, 0.4224, 0.07561, 0.25, 0.09898, 0.3372, 0.0776, 0.3495, 0.05093, 0.25, 0.25, 0.4244, 0.3372, 0.401, 0.3495, 0.4224, 0.25, 0.4491, 0.1628, 0.09898, 0.09898, 0.1628, 0.0776, 0.1505, 0.1505, 0.0776, 0.3372, 0.09898, 0.25, 0.07561, 0.25, 0.05093, 0.3495, 0.0776, 0.25, 0.07561, 0.1628, 0.09898, 0.1505, 0.0776, 0.25, 0.05093, 0.401, 0.1628, 0.3372, 0.09898, 0.3495, 0.0776, 0.4224, 0.1505, 0.4244, 0.25, 0.401, 0.1628, 0.4224, 0.1505, 0.4491, 0.25, 0.3372, 0.401, 0.401, 0.3372, 0.4224, 0.3495, 0.3495, 0.4224, 0.401, 0.3372, 0.4244, 0.25, 0.4491, 0.25, 0.4224, 0.3495, 0.09898, 0.1628, 0.07561, 0.25, 0.05093, 0.25, 0.0776, 0.1505, 0.1063, 0.333, 0.167, 0.3937, 0.1628, 0.401, 0.09898, 0.3372, 0.167, 0.3937, 0.25, 0.4159, 0.25, 0.4244, 0.1628, 0.401, 0.08407, 0.25, 0.1063, 0.333, 0.09898, 0.3372, 0.07561, 0.25, 0.1063, 0.167, 0.08407, 0.25, 0.07561, 0.25, 0.09898, 0.1628, 0.25, 0.08407, 0.167, 0.1063, 0.1628, 0.09898, 0.25, 0.07561, 0.167, 0.1063, 0.1063, 0.167, 0.09898, 0.1628, 0.1628, 0.09898, 0.333, 0.1063, 0.25, 0.08407, 0.25, 0.07561, 0.3372, 0.09898, 0.3937, 0.167, 0.333, 0.1063, 0.3372, 0.09898, 0.401, 0.1628, 0.3937, 0.333, 0.4159, 0.25, 0.4244, 0.25, 0.401, 0.3372, 0.4159, 0.25, 0.3937, 0.167, 0.401, 0.1628, 0.4244, 0.25, 0.333, 0.3937, 0.3937, 0.333, 0.401, 0.3372, 0.3372, 0.401, 0.25, 0.4159, 0.333, 0.3937, 0.3372, 0.401, 0.25, 0.4244, 0.1358, 0.3159, 0.1841, 0.3642, 0.167, 0.3937, 0.1063, 0.333, 0.1841, 0.3642, 0.25, 0.3819, 0.25, 0.4159, 0.167, 0.3937, 0.1181, 0.25, 0.1358, 0.3159, 0.1063, 0.333, 0.08407, 0.25, 0.1358, 0.1841, 0.1181, 0.25, 0.08407, 0.25, 0.1063, 0.167, 0.25, 0.1181, 0.1841, 0.1358, 0.167, 0.1063, 0.25, 0.08407, 0.1841, 0.1358, 0.1358, 0.1841, 0.1063, 0.167, 0.167, 0.1063, 0.3159, 0.1358, 0.25, 0.1181, 0.25, 0.08407, 0.333, 0.1063, 0.3642, 0.1841, 0.3159, 0.1358, 0.333, 0.1063, 0.3937, 0.167, 0.3642, 0.3159, 0.3819, 0.25, 0.4159, 0.25, 0.3937, 0.333, 0.3819, 0.25, 0.3642, 0.1841, 0.3937, 0.167, 0.4159, 0.25, 0.3159, 0.3642, 0.3642, 0.3159, 0.3937, 0.333, 0.333, 0.3937, 0.25, 0.3819, 0.3159, 0.3642, 0.333, 0.3937, 0.25, 0.4159, 0.2751, 0.2935, 0.25, 0.3002, 0.2249, 0.2935, 0.2065, 0.2751, 0.1998, 0.25, 0.2065, 0.2249, 0.2249, 0.2065, 0.25, 0.1998, 0.2751, 0.2065, 0.2935, 0.2249, 0.3002, 0.25, 0.2935, 0.2751, 0.3159, 0.3642, 0.25, 0.3819, 0.25, 0.3819, 0.3159, 0.3642, 0.25, 0.3819, 0.1841, 0.3642, 0.1841, 0.3642, 0.25, 0.3819, 0.3819, 0.25, 0.3642, 0.3159, 0.3642, 0.3159, 0.3819, 0.25, 0.1358, 0.1841, 0.1841, 0.1358, 0.1841, 0.1358, 0.1358, 0.1841, 0.1358, 0.3159, 0.1181, 0.25, 0.1181, 0.25, 0.1358, 0.3159, 0.3642, 0.1841, 0.3819, 0.25, 0.3819, 0.25, 0.3642, 0.1841, 0.25, 0.1181, 0.3159, 0.1358, 0.3159, 0.1358, 0.25, 0.1181, 0.1181, 0.25, 0.1358, 0.1841, 0.1358, 0.1841, 0.1181, 0.25, 0.3642, 0.3159, 0.3159, 0.3642, 0.3159, 0.3642, 0.3642, 0.3159, 0.1841, 0.3642, 0.1358, 0.3159, 0.1358, 0.3159, 0.1841, 0.3642, 0.3159, 0.1358, 0.3642, 0.1841, 0.3642, 0.1841, 0.3159, 0.1358, 0.2065, 0.2751, 0.2249, 0.2935, 0.1841, 0.3642, 0.1358, 0.3159, 0.2249, 0.2935, 0.25, 0.3002, 0.25, 0.3819, 0.1841, 0.3642, 0.1998, 0.25, 0.2065, 0.2751, 0.1358, 0.3159, 0.1181, 0.25, 0.2065, 0.2249, 0.1998, 0.25, 0.1181, 0.25, 0.1358, 0.1841, 0.25, 0.1998, 0.2249, 0.2065, 0.1841, 0.1358, 0.25, 0.1181, 0.2249, 0.2065, 0.2065, 0.2249, 0.1358, 0.1841, 0.1841, 0.1358, 0.2751, 0.2065, 0.25, 0.1998, 0.25, 0.1181, 0.3159, 0.1358, 0.2935, 0.2249, 0.2751, 0.2065, 0.3159, 0.1358, 0.3642, 0.1841, 0.2935, 0.2751, 0.3002, 0.25, 0.3819, 0.25, 0.3642, 0.3159, 0.3002, 0.25, 0.2935, 0.2249, 0.3642, 0.1841, 0.3819, 0.25, 0.2751, 0.2935, 0.2935, 0.2751, 0.3642, 0.3159, 0.3159, 0.3642, 0.25, 0.3002, 0.2751, 0.2935, 0.3159, 0.3642, 0.25, 0.3819, 1.0, 0.633, 0.9167, 0.633, 0.9187, 0.5, 0.9979, 0.5, 0.753, 0.4892, 0.867, 0.4586, 0.8495, 0.4224, 0.75, 0.4491, 0.08333, 0.633, 7.451e-08, 0.633, 0.002081, 0.5, 0.08125, 0.5, 0.633, 0.4586, 0.747, 0.4892, 0.75, 0.4491, 0.6505, 0.4224, 0.1667, 0.633, 0.08333, 0.633, 0.08541, 0.5, 0.1646, 0.5, 0.5443, 0.3722, 0.6278, 0.4557, 0.6505, 0.4224, 0.5776, 0.3495, 0.08333, 0.867, 0.1667, 0.867, 0.1646, 1.0, 0.08541, 1.0, 0.1278, 0.4557, 0.04435, 0.3722, 0.0776, 0.3495, 0.1505, 0.4224, 7.451e-08, 0.867, 0.08333, 0.867, 0.08125, 1.0, 0.002081, 1.0, 0.247, 0.4892, 0.133, 0.4586, 0.1505, 0.4224, 0.25, 0.4491, 0.1667, 0.867, 0.25, 0.867, 0.2479, 1.0, 0.1687, 1.0, 0.04135, 0.367, 0.0108, 0.253, 0.05093, 0.25, 0.0776, 0.3495, 0.25, 0.867, 0.3333, 0.867, 0.3313, 1.0, 0.2521, 1.0, 0.0108, 0.247, 0.04135, 0.133, 0.0776, 0.1505, 0.05093, 0.25, 0.3333, 0.633, 0.25, 0.633, 0.2521, 0.5, 0.3313, 0.5, 0.5414, 0.133, 0.5108, 0.247, 0.5509, 0.25, 0.5776, 0.1505, 0.25, 0.633, 0.1667, 0.633, 0.1687, 0.5, 0.2479, 0.5, 0.5108, 0.253, 0.5414, 0.367, 0.5776, 0.3495, 0.5509, 0.25, 0.4167, 0.633, 0.3333, 0.633, 0.3354, 0.5, 0.4146, 0.5, 0.6278, 0.04435, 0.5443, 0.1278, 0.5776, 0.1505, 0.6505, 0.0776, 0.5, 0.633, 0.4167, 0.633, 0.4187, 0.5, 0.4979, 0.5, 0.747, 0.0108, 0.633, 0.04135, 0.6505, 0.0776, 0.75, 0.05093, 0.4167, 0.867, 0.5, 0.867, 0.4979, 1.0, 0.4187, 1.0, 0.133, 0.04135, 0.247, 0.0108, 0.25, 0.05093, 0.1505, 0.0776, 0.3333, 0.867, 0.4167, 0.867, 0.4146, 1.0, 0.3354, 1.0, 0.04435, 0.1278, 0.1278, 0.04435, 0.1505, 0.0776, 0.0776, 0.1505, 0.5, 0.867, 0.5833, 0.867, 0.5813, 1.0, 0.5021, 1.0, 0.253, 0.0108, 0.367, 0.04135, 0.3495, 0.0776, 0.25, 0.05093, 0.5833, 0.867, 0.6667, 0.867, 0.6646, 1.0, 0.5854, 1.0, 0.3722, 0.04435, 0.4557, 0.1278, 0.4224, 0.1505, 0.3495, 0.0776, 0.6667, 0.633, 0.5833, 0.633, 0.5854, 0.5, 0.6646, 0.5, 0.9557, 0.1278, 0.8722, 0.04435, 0.8495, 0.0776, 0.9224, 0.1505, 0.5833, 0.633, 0.5, 0.633, 0.5021, 0.5, 0.5813, 0.5, 0.867, 0.04135, 0.753, 0.0108, 0.75, 0.05093, 0.8495, 0.0776, 0.75, 0.633, 0.6667, 0.633, 0.6687, 0.5, 0.7479, 0.5, 0.9892, 0.247, 0.9586, 0.133, 0.9224, 0.1505, 0.9491, 0.25, 0.8333, 0.633, 0.75, 0.633, 0.7521, 0.5, 0.8313, 0.5, 0.9586, 0.367, 0.9892, 0.253, 0.9491, 0.25, 0.9224, 0.3495, 0.75, 0.867, 0.8333, 0.867, 0.8313, 1.0, 0.7521, 1.0, 0.4892, 0.253, 0.4586, 0.367, 0.4224, 0.3495, 0.4491, 0.25, 0.6667, 0.867, 0.75, 0.867, 0.7479, 1.0, 0.6687, 1.0, 0.4586, 0.133, 0.4892, 0.247, 0.4491, 0.25, 0.4224, 0.1505, 0.8333, 0.867, 0.9167, 0.867, 0.9146, 1.0, 0.8354, 1.0, 0.4557, 0.3722, 0.3722, 0.4557, 0.3495, 0.4224, 0.4224, 0.3495, 0.9167, 0.867, 1.0, 0.867, 0.9979, 1.0, 0.9187, 1.0, 0.367, 0.4586, 0.253, 0.4892, 0.25, 0.4491, 0.3495, 0.4224, 0.9167, 0.633, 0.8333, 0.633, 0.8354, 0.5, 0.9146, 0.5, 0.8722, 0.4557, 0.9557, 0.3722, 0.9224, 0.3495, 0.8495, 0.4224, 1.0, 0.633, 1.0, 0.867, 0.9167, 0.867, 0.9167, 0.633])
me_wheel.materials.append(mat_wheel)
me_wheel.materials.append(mat_rims)
me_wheel.materials.append(mat_cap)
me_wheel.use_remesh_preserve_volume = False
me_wheel.use_remesh_preserve_attributes = False
me_wheel.use_mirror_vertex_groups = False
me_wheel.update()
me_headlight = bpy.data.meshes.new('Headlight')
me_headlight.from_pydata([(0.05191, -0.1385, 0.07923), (-5.355e-08, -0.1396, 0.09309), (0.08991, -0.1356, 0.04135), (0.06594, 0.1225, 0.1242), (-5.96e-08, 0.1211, 0.1419), (0.1142, 0.1263, 0.07613), (0.1319, 0.1315, 0.0104), (0.1038, -0.1315, -0.0104), (0.1142, 0.1367, -0.05533), (0.08991, -0.1274, -0.06214), (0.06594, 0.1405, -0.1035), (0.05191, -0.1244, -0.1), (0.0, 0.1419, -0.1211), (-3.03e-09, -0.1233, -0.1139), (-0.06594, 0.1405, -0.1035), (-0.05191, -0.1244, -0.1), (-0.1142, 0.1367, -0.05533), (-0.08991, -0.1274, -0.06214), (-0.1319, 0.1315, 0.0104), (-0.1038, -0.1315, -0.0104), (-0.1142, 0.1263, 0.07613), (-0.08991, -0.1356, 0.04135), (-0.06594, 0.1225, 0.1242), (-0.05191, -0.1385, 0.07923), (-5.96e-08, -0.1419, 0.1211), (0.06594, -0.1405, 0.1035), (0.1142, -0.1367, 0.05533), (-0.1142, -0.1367, 0.05533), (-0.06594, -0.1405, 0.1035), (-0.1319, -0.1315, -0.0104), (-0.1142, -0.1263, -0.07613), (-0.06594, -0.1225, -0.1242), (0.0, -0.1211, -0.1419), (0.06594, -0.1225, -0.1242), (0.1142, -0.1263, -0.07613), (0.1319, -0.1315, -0.0104), (0.03246, -0.1293, 0.04617), (-4.419e-08, -0.13, 0.05484), (0.05622, -0.1274, 0.02248), (0.06491, -0.1248, -0.009874), (0.05622, -0.1223, -0.04223), (0.03246, -0.1204, -0.06592), (-8.073e-09, -0.1197, -0.07459), (-0.03246, -0.1204, -0.06592), (-0.05622, -0.1223, -0.04223), (-0.06492, -0.1248, -0.009874), (-0.05622, -0.1274, 0.02248), (-0.03246, -0.1293, 0.04617), (-5.38e-08, -0.09515, 0.09661), (0.05191, -0.09405, 0.08275), (0.08991, -0.09106, 0.04487), (-0.08991, -0.09106, 0.04487), (-0.05191, -0.09405, 0.08275), (-0.1038, -0.08696, -0.006878), (-0.08991, -0.08287, -0.05862), (-0.05191, -0.07987, -0.0965), (-3.281e-09, -0.07878, -0.1104), (0.05191, -0.07987, -0.0965), (0.08991, -0.08287, -0.05862), (0.1038, -0.08696, -0.006878), (0.3337, -0.1385, 0.07923), (0.2818, -0.1396, 0.09309), (0.3717, -0.1356, 0.04135), (0.3477, 0.1225, 0.1242), (0.2818, 0.1211, 0.1419), (0.396, 0.1263, 0.07613), (0.4137, 0.1315, 0.0104), (0.3856, -0.1315, -0.0104), (0.396, 0.1367, -0.05533), (0.3717, -0.1274, -0.06214), (0.3477, 0.1405, -0.1035), (0.3337, -0.1244, -0.1), (0.2818, 0.1419, -0.1211), (0.2818, -0.1233, -0.1139), (0.2158, 0.1405, -0.1035), (0.2299, -0.1244, -0.1), (0.1676, 0.1367, -0.05533), (0.1919, -0.1274, -0.06214), (0.1499, 0.1315, 0.0104), (0.178, -0.1315, -0.0104), (0.1676, 0.1263, 0.07613), (0.1919, -0.1356, 0.04135), (0.2158, 0.1225, 0.1242), (0.2299, -0.1385, 0.07923), (0.2818, -0.1419, 0.1211), (0.3477, -0.1405, 0.1035), (0.396, -0.1367, 0.05533), (0.1676, -0.1367, 0.05533), (0.2158, -0.1405, 0.1035), (0.1499, -0.1315, -0.0104), (0.1676, -0.1263, -0.07613), (0.2158, -0.1225, -0.1242), (0.2818, -0.1211, -0.1419), (0.3477, -0.1225, -0.1242), (0.396, -0.1263, -0.07613), (0.4137, -0.1315, -0.0104), (0.3142, -0.1293, 0.04617), (0.2818, -0.13, 0.05484), (0.338, -0.1274, 0.02248), (0.3467, -0.1248, -0.009874), (0.338, -0.1223, -0.04223), (0.3142, -0.1204, -0.06592), (0.2818, -0.1197, -0.07459), (0.2493, -0.1204, -0.06592), (0.2256, -0.1223, -0.04223), (0.2169, -0.1248, -0.009874), (0.2256, -0.1274, 0.02248), (0.2493, -0.1293, 0.04617), (0.2818, -0.09515, 0.09661), (0.3337, -0.09405, 0.08275), (0.3717, -0.09106, 0.04487), (0.1919, -0.09106, 0.04487), (0.2299, -0.09405, 0.08275), (0.178, -0.08696, -0.006878), (0.1919, -0.08287, -0.05862), (0.2299, -0.07987, -0.0965), (0.2818, -0.07878, -0.1104), (0.3337, -0.07987, -0.0965), (0.3717, -0.08287, -0.05862), (0.3856, -0.08696, -0.006878)], [], [(7, 2, 50, 59), (3, 4, 24, 25), (5, 3, 25, 26), (4, 3, 5, 6, 8, 10, 12, 14, 16, 18, 20, 22), (6, 5, 26, 35), (8, 6, 35, 34), (10, 8, 34, 33), (12, 10, 33, 32), (14, 12, 32, 31), (16, 14, 31, 30), (18, 16, 30, 29), (20, 18, 29, 27), (22, 20, 27, 28), (4, 22, 28, 24), (1, 0, 25, 24), (0, 2, 26, 25), (21, 23, 28, 27), (23, 1, 24, 28), (19, 21, 27, 29), (17, 19, 29, 30), (15, 17, 30, 31), (13, 15, 31, 32), (11, 13, 32, 33), (9, 11, 33, 34), (7, 9, 34, 35), (2, 7, 35, 26), (47, 46, 45, 44, 43, 42, 41, 40, 39, 38, 36, 37), (2, 0, 49, 50), (13, 11, 57, 56), (19, 17, 54, 53), (23, 21, 51, 52), (11, 9, 58, 57), (17, 15, 55, 54), (1, 23, 52, 48), (9, 7, 59, 58), (0, 1, 48, 49), (15, 13, 56, 55), (21, 19, 53, 51), (37, 36, 49, 48), (36, 38, 50, 49), (46, 47, 52, 51), (47, 37, 48, 52), (45, 46, 51, 53), (44, 45, 53, 54), (43, 44, 54, 55), (42, 43, 55, 56), (41, 42, 56, 57), (40, 41, 57, 58), (39, 40, 58, 59), (38, 39, 59, 50), (67, 62, 110, 119), (63, 64, 84, 85), (65, 63, 85, 86), (64, 63, 65, 66, 68, 70, 72, 74, 76, 78, 80, 82), (66, 65, 86, 95), (68, 66, 95, 94), (70, 68, 94, 93), (72, 70, 93, 92), (74, 72, 92, 91), (76, 74, 91, 90), (78, 76, 90, 89), (80, 78, 89, 87), (82, 80, 87, 88), (64, 82, 88, 84), (61, 60, 85, 84), (60, 62, 86, 85), (81, 83, 88, 87), (83, 61, 84, 88), (79, 81, 87, 89), (77, 79, 89, 90), (75, 77, 90, 91), (73, 75, 91, 92), (71, 73, 92, 93), (69, 71, 93, 94), (67, 69, 94, 95), (62, 67, 95, 86), (107, 106, 105, 104, 103, 102, 101, 100, 99, 98, 96, 97), (62, 60, 109, 110), (73, 71, 117, 116), (79, 77, 114, 113), (83, 81, 111, 112), (71, 69, 118, 117), (77, 75, 115, 114), (61, 83, 112, 108), (69, 67, 119, 118), (60, 61, 108, 109), (75, 73, 116, 115), (81, 79, 113, 111), (97, 96, 109, 108), (96, 98, 110, 109), (106, 107, 112, 111), (107, 97, 108, 112), (105, 106, 111, 113), (104, 105, 113, 114), (103, 104, 114, 115), (102, 103, 115, 116), (101, 102, 116, 117), (100, 101, 117, 118), (99, 100, 118, 119), (98, 99, 119, 110)])
me_headlight.polygons.foreach_set('material_index', [0, 0, 0, 0, 0, 0, 0, 0, 0, 0, 0, 0, 0, 0, 0, 0, 0, 0, 0, 0, 0, 0, 0, 0, 0, 0, 0, 0, 0, 0, 0, 0, 0, 0, 0, 0, 0, 0, 1, 1, 1, 1, 1, 1, 1, 1, 1, 1, 1, 1, 0, 0, 0, 0, 0, 0, 0, 0, 0, 0, 0, 0, 0, 0, 0, 0, 0, 0, 0, 0, 0, 0, 0, 0, 0, 0, 0, 0, 0, 0, 0, 0, 0, 0, 0, 0, 0, 0, 1, 1, 1, 1, 1, 1, 1, 1, 1, 1, 1, 1])
_uv = me_headlight.uv_layers.new(name='UVMap')
_uv.uv.foreach_set('vector', [0.06106, 0.25, 0.08638, 0.3445, 0.08638, 0.3445, 0.06106, 0.25, 0.08333, 0.5, 7.451e-08, 0.5, 7.451e-08, 1.0, 0.08333, 1.0, 0.1667, 0.5, 0.08333, 0.5, 0.08333, 1.0, 0.1667, 1.0, 0.75, 0.49, 0.63, 0.4578, 0.5422, 0.37, 0.51, 0.25, 0.5422, 0.13, 0.63, 0.04215, 0.75, 0.01, 0.87, 0.04215, 0.9578, 0.13, 0.99, 0.25, 0.9578, 0.37, 0.87, 0.4578, 0.25, 0.5, 0.1667, 0.5, 0.1667, 1.0, 0.25, 1.0, 0.3333, 0.5, 0.25, 0.5, 0.25, 1.0, 0.3333, 1.0, 0.4167, 0.5, 0.3333, 0.5, 0.3333, 1.0, 0.4167, 1.0, 0.5, 0.5, 0.4167, 0.5, 0.4167, 1.0, 0.5, 1.0, 0.5833, 0.5, 0.5, 0.5, 0.5, 1.0, 0.5833, 1.0, 0.6667, 0.5, 0.5833, 0.5, 0.5833, 1.0, 0.6667, 1.0, 0.75, 0.5, 0.6667, 0.5, 0.6667, 1.0, 0.75, 1.0, 0.8333, 0.5, 0.75, 0.5, 0.75, 1.0, 0.8333, 1.0, 0.9167, 0.5, 0.8333, 0.5, 0.8333, 1.0, 0.9167, 1.0, 1.0, 0.5, 0.9167, 0.5, 0.9167, 1.0, 1.0, 1.0, 0.25, 0.4389, 0.1555, 0.4136, 0.13, 0.4578, 0.25, 0.49, 0.1555, 0.4136, 0.08638, 0.3445, 0.04215, 0.37, 0.13, 0.4578, 0.4136, 0.3445, 0.3445, 0.4136, 0.37, 0.4578, 0.4578, 0.37, 0.3445, 0.4136, 0.25, 0.4389, 0.25, 0.49, 0.37, 0.4578, 0.4389, 0.25, 0.4136, 0.3445, 0.4578, 0.37, 0.49, 0.25, 0.4136, 0.1555, 0.4389, 0.25, 0.49, 0.25, 0.4578, 0.13, 0.3445, 0.08638, 0.4136, 0.1555, 0.4578, 0.13, 0.37, 0.04215, 0.25, 0.06106, 0.3445, 0.08638, 0.37, 0.04215, 0.25, 0.01, 0.1555, 0.08638, 0.25, 0.06106, 0.25, 0.01, 0.13, 0.04215, 0.08638, 0.1555, 0.1555, 0.08638, 0.13, 0.04215, 0.04215, 0.13, 0.06106, 0.25, 0.08638, 0.1555, 0.04215, 0.13, 0.01, 0.25, 0.08638, 0.3445, 0.06106, 0.25, 0.01, 0.25, 0.04215, 0.37, 0.3091, 0.3523, 0.3523, 0.3091, 0.3681, 0.25, 0.3523, 0.1909, 0.3091, 0.1477, 0.25, 0.1319, 0.1909, 0.1477, 0.1477, 0.1909, 0.1319, 0.25, 0.1477, 0.3091, 0.1909, 0.3523, 0.25, 0.3681, 0.08638, 0.3445, 0.1555, 0.4136, 0.1555, 0.4136, 0.08638, 0.3445, 0.25, 0.06106, 0.1555, 0.08638, 0.1555, 0.08638, 0.25, 0.06106, 0.4389, 0.25, 0.4136, 0.1555, 0.4136, 0.1555, 0.4389, 0.25, 0.3445, 0.4136, 0.4136, 0.3445, 0.4136, 0.3445, 0.3445, 0.4136, 0.1555, 0.08638, 0.08638, 0.1555, 0.08638, 0.1555, 0.1555, 0.08638, 0.4136, 0.1555, 0.3445, 0.08638, 0.3445, 0.08638, 0.4136, 0.1555, 0.25, 0.4389, 0.3445, 0.4136, 0.3445, 0.4136, 0.25, 0.4389, 0.08638, 0.1555, 0.06106, 0.25, 0.06106, 0.25, 0.08638, 0.1555, 0.1555, 0.4136, 0.25, 0.4389, 0.25, 0.4389, 0.1555, 0.4136, 0.3445, 0.08638, 0.25, 0.06106, 0.25, 0.06106, 0.3445, 0.08638, 0.4136, 0.3445, 0.4389, 0.25, 0.4389, 0.25, 0.4136, 0.3445, 0.25, 0.3681, 0.1909, 0.3523, 0.1555, 0.4136, 0.25, 0.4389, 0.1909, 0.3523, 0.1477, 0.3091, 0.08638, 0.3445, 0.1555, 0.4136, 0.3523, 0.3091, 0.3091, 0.3523, 0.3445, 0.4136, 0.4136, 0.3445, 0.3091, 0.3523, 0.25, 0.3681, 0.25, 0.4389, 0.3445, 0.4136, 0.3681, 0.25, 0.3523, 0.3091, 0.4136, 0.3445, 0.4389, 0.25, 0.3523, 0.1909, 0.3681, 0.25, 0.4389, 0.25, 0.4136, 0.1555, 0.3091, 0.1477, 0.3523, 0.1909, 0.4136, 0.1555, 0.3445, 0.08638, 0.25, 0.1319, 0.3091, 0.1477, 0.3445, 0.08638, 0.25, 0.06106, 0.1909, 0.1477, 0.25, 0.1319, 0.25, 0.06106, 0.1555, 0.08638, 0.1477, 0.1909, 0.1909, 0.1477, 0.1555, 0.08638, 0.08638, 0.1555, 0.1319, 0.25, 0.1477, 0.1909, 0.08638, 0.1555, 0.06106, 0.25, 0.1477, 0.3091, 0.1319, 0.25, 0.06106, 0.25, 0.08638, 0.3445, 0.06106, 0.25, 0.08638, 0.3445, 0.08638, 0.3445, 0.06106, 0.25, 0.08333, 0.5, 7.451e-08, 0.5, 7.451e-08, 1.0, 0.08333, 1.0, 0.1667, 0.5, 0.08333, 0.5, 0.08333, 1.0, 0.1667, 1.0, 0.75, 0.49, 0.63, 0.4578, 0.5422, 0.37, 0.51, 0.25, 0.5422, 0.13, 0.63, 0.04215, 0.75, 0.01, 0.87, 0.04215, 0.9578, 0.13, 0.99, 0.25, 0.9578, 0.37, 0.87, 0.4578, 0.25, 0.5, 0.1667, 0.5, 0.1667, 1.0, 0.25, 1.0, 0.3333, 0.5, 0.25, 0.5, 0.25, 1.0, 0.3333, 1.0, 0.4167, 0.5, 0.3333, 0.5, 0.3333, 1.0, 0.4167, 1.0, 0.5, 0.5, 0.4167, 0.5, 0.4167, 1.0, 0.5, 1.0, 0.5833, 0.5, 0.5, 0.5, 0.5, 1.0, 0.5833, 1.0, 0.6667, 0.5, 0.5833, 0.5, 0.5833, 1.0, 0.6667, 1.0, 0.75, 0.5, 0.6667, 0.5, 0.6667, 1.0, 0.75, 1.0, 0.8333, 0.5, 0.75, 0.5, 0.75, 1.0, 0.8333, 1.0, 0.9167, 0.5, 0.8333, 0.5, 0.8333, 1.0, 0.9167, 1.0, 1.0, 0.5, 0.9167, 0.5, 0.9167, 1.0, 1.0, 1.0, 0.25, 0.4389, 0.1555, 0.4136, 0.13, 0.4578, 0.25, 0.49, 0.1555, 0.4136, 0.08638, 0.3445, 0.04215, 0.37, 0.13, 0.4578, 0.4136, 0.3445, 0.3445, 0.4136, 0.37, 0.4578, 0.4578, 0.37, 0.3445, 0.4136, 0.25, 0.4389, 0.25, 0.49, 0.37, 0.4578, 0.4389, 0.25, 0.4136, 0.3445, 0.4578, 0.37, 0.49, 0.25, 0.4136, 0.1555, 0.4389, 0.25, 0.49, 0.25, 0.4578, 0.13, 0.3445, 0.08638, 0.4136, 0.1555, 0.4578, 0.13, 0.37, 0.04215, 0.25, 0.06106, 0.3445, 0.08638, 0.37, 0.04215, 0.25, 0.01, 0.1555, 0.08638, 0.25, 0.06106, 0.25, 0.01, 0.13, 0.04215, 0.08638, 0.1555, 0.1555, 0.08638, 0.13, 0.04215, 0.04215, 0.13, 0.06106, 0.25, 0.08638, 0.1555, 0.04215, 0.13, 0.01, 0.25, 0.08638, 0.3445, 0.06106, 0.25, 0.01, 0.25, 0.04215, 0.37, 0.3091, 0.3523, 0.3523, 0.3091, 0.3681, 0.25, 0.3523, 0.1909, 0.3091, 0.1477, 0.25, 0.1319, 0.1909, 0.1477, 0.1477, 0.1909, 0.1319, 0.25, 0.1477, 0.3091, 0.1909, 0.3523, 0.25, 0.3681, 0.08638, 0.3445, 0.1555, 0.4136, 0.1555, 0.4136, 0.08638, 0.3445, 0.25, 0.06106, 0.1555, 0.08638, 0.1555, 0.08638, 0.25, 0.06106, 0.4389, 0.25, 0.4136, 0.1555, 0.4136, 0.1555, 0.4389, 0.25, 0.3445, 0.4136, 0.4136, 0.3445, 0.4136, 0.3445, 0.3445, 0.4136, 0.1555, 0.08638, 0.08638, 0.1555, 0.08638, 0.1555, 0.1555, 0.08638, 0.4136, 0.1555, 0.3445, 0.08638, 0.3445, 0.08638, 0.4136, 0.1555, 0.25, 0.4389, 0.3445, 0.4136, 0.3445, 0.4136, 0.25, 0.4389, 0.08638, 0.1555, 0.06106, 0.25, 0.06106, 0.25, 0.08638, 0.1555, 0.1555, 0.4136, 0.25, 0.4389, 0.25, 0.4389, 0.1555, 0.4136, 0.3445, 0.08638, 0.25, 0.06106, 0.25, 0.06106, 0.3445, 0.08638, 0.4136, 0.3445, 0.4389, 0.25, 0.4389, 0.25, 0.4136, 0.3445, 0.25, 0.3681, 0.1909, 0.3523, 0.1555, 0.4136, 0.25, 0.4389, 0.1909, 0.3523, 0.1477, 0.3091, 0.08638, 0.3445, 0.1555, 0.4136, 0.3523, 0.3091, 0.3091, 0.3523, 0.3445, 0.4136, 0.4136, 0.3445, 0.3091, 0.3523, 0.25, 0.3681, 0.25, 0.4389, 0.3445, 0.4136, 0.3681, 0.25, 0.3523, 0.3091, 0.4136, 0.3445, 0.4389, 0.25, 0.3523, 0.1909, 0.3681, 0.25, 0.4389, 0.25, 0.4136, 0.1555, 0.3091, 0.1477, 0.3523, 0.1909, 0.4136, 0.1555, 0.3445, 0.08638, 0.25, 0.1319, 0.3091, 0.1477, 0.3445, 0.08638, 0.25, 0.06106, 0.1909, 0.1477, 0.25, 0.1319, 0.25, 0.06106, 0.1555, 0.08638, 0.1477, 0.1909, 0.1909, 0.1477, 0.1555, 0.08638, 0.08638, 0.1555, 0.1319, 0.25, 0.1477, 0.1909, 0.08638, 0.1555, 0.06106, 0.25, 0.1477, 0.3091, 0.1319, 0.25, 0.06106, 0.25, 0.08638, 0.3445])
me_headlight.materials.append(mat_car)
me_headlight.materials.append(mat_frontlight)
me_headlight.use_remesh_preserve_volume = False
me_headlight.use_remesh_preserve_attributes = False
me_headlight.use_mirror_vertex_groups = False
me_headlight.update()
me_car_001 = bpy.data.meshes.new('Car.001')
me_car_001.from_pydata([(0.9357, -1.944, 1.222), (1.048, -1.95, 1.106), (0.9322, -1.655, 1.297), (1.048, -1.655, 1.15), (1.163, -1.869, 1.127), (1.211, -1.818, 1.151), (1.211, -1.816, 1.177), (1.163, -1.862, 1.211), (1.291, -1.703, 1.252), (1.218, -1.655, 1.297), (1.218, -1.655, 1.15), (1.291, -1.703, 1.168), (1.036, -1.655, 1.125), (0.8695, -1.686, 1.323), (1.243, -1.655, 1.125), (1.243, -1.655, 1.323), (1.048, -1.686, 1.15), (0.9322, -1.686, 1.297), (1.218, -1.686, 1.15), (1.218, -1.686, 1.297)], [], [(12, 1, 0, 13), (1, 12, 14, 4), (13, 0, 7, 15), (11, 8, 6, 5), (10, 3, 16, 18), (5, 6, 7, 4), (6, 8, 15, 7), (11, 5, 4, 14), (14, 15, 8, 11), (0, 1, 4, 7), (2, 3, 12, 13), (10, 9, 15, 14), (3, 10, 14, 12), (9, 2, 13, 15), (16, 17, 19, 18), (3, 2, 17, 16), (2, 9, 19, 17), (9, 10, 18, 19)])
me_car_001.polygons.foreach_set('material_index', [0, 0, 0, 0, 0, 0, 0, 0, 0, 0, 0, 0, 0, 0, 1, 0, 0, 0])
_uv = me_car_001.uv_layers.new(name='UVMap')
_uv.uv.foreach_set('vector', [0.611, 0.03859, 0.6096, 0.1096, 0.8148, 0.6379, 0.8442, 0.7104, 0.6096, 0.1096, 0.611, 0.03859, 0.611, 0.03859, 0.6096, 0.1096, 0.8442, 0.7104, 0.8148, 0.6379, 0.8148, 0.6379, 0.8442, 0.7104, 0.6724, 0.2237, 0.7756, 0.5173, 0.7359, 0.4279, 0.6909, 0.3101, 0.641, 0.1251, 0.641, 0.1251, 0.641, 0.1251, 0.641, 0.1251, 0.6909, 0.3101, 0.7359, 0.4279, 0.8148, 0.6379, 0.6096, 0.1096, 0.7359, 0.4279, 0.7756, 0.5173, 0.8442, 0.7104, 0.8148, 0.6379, 0.6724, 0.2237, 0.6909, 0.3101, 0.6096, 0.1096, 0.611, 0.03859, 0.611, 0.03859, 0.8442, 0.7104, 0.7756, 0.5173, 0.6724, 0.2237, 0.8148, 0.6379, 0.6096, 0.1096, 0.6096, 0.1096, 0.8148, 0.6379, 0.8142, 0.6239, 0.641, 0.1251, 0.611, 0.03859, 0.8442, 0.7104, 0.641, 0.1251, 0.8142, 0.6239, 0.8442, 0.7104, 0.611, 0.03859, 0.641, 0.1251, 0.641, 0.1251, 0.611, 0.03859, 0.611, 0.03859, 0.8142, 0.6239, 0.8142, 0.6239, 0.8442, 0.7104, 0.8442, 0.7104, 0.641, 0.1251, 0.8142, 0.6239, 0.8142, 0.6239, 0.641, 0.1251, 0.641, 0.1251, 0.8142, 0.6239, 0.8142, 0.6239, 0.641, 0.1251, 0.8142, 0.6239, 0.8142, 0.6239, 0.8142, 0.6239, 0.8142, 0.6239, 0.8142, 0.6239, 0.641, 0.1251, 0.641, 0.1251, 0.8142, 0.6239])
me_car_001.materials.append(mat_car)
me_car_001.materials.append(mat_glass)
me_car_001.use_remesh_preserve_volume = False
me_car_001.use_remesh_preserve_attributes = False
me_car_001.use_mirror_vertex_groups = False
me_car_001.update()

# ---- objects
ob_ground = bpy.data.objects.new('Ground', me_circle_001)
ob_reflectionplane = bpy.data.objects.new('ReflectionPlane', None)
ob_car = bpy.data.objects.new('Car', me_car)
ob_light = bpy.data.objects.new('Light', light_light)
ob_camera = bpy.data.objects.new('Camera', cam_camera)
ob_fl_wheel = bpy.data.objects.new('FL_Wheel', me_wheel)
ob_rl_wheel = bpy.data.objects.new('RL_Wheel', me_wheel)
ob_fr_wheel = bpy.data.objects.new('FR_Wheel', me_wheel)
ob_rr_wheel = bpy.data.objects.new('RR_Wheel', me_wheel)
ob_headlights = bpy.data.objects.new('Headlights', me_headlight)
ob_wing_mirror = bpy.data.objects.new('Wing Mirror', me_car_001)

# ---- transforms, parenting, visibility, modifiers, constraints
ob_ground.location = (0.0, 0.0, 0.0)
ob_reflectionplane.location = (0.0, 0.0, 0.06967)
ob_reflectionplane.scale = (9.0, 9.0, 9.0)
ob_reflectionplane.empty_image_offset = (0.0, 0.0)
ob_car.location = (0.0, 0.0, 0.3042)
ob_car.lock_rotations_4d = False
ob_car.empty_display_type = 'ARROWS'
ob_car.lineart.crease_threshold = 0.0
_m = ob_car.modifiers.new('Mirror', 'MIRROR')
_m.use_clip = True
ob_light.location = (3.996, 0.396, 4.272)
ob_light.rotation_euler = (0.6503, 0.05522, 1.866)
ob_light.lock_rotations_4d = False
ob_light.empty_display_type = 'ARROWS'
ob_light.color = (0.0, 0.0, 0.0, 0.0)
ob_light.lineart.crease_threshold = 0.0
ob_camera.location = (7.359, -6.926, 4.958)
ob_camera.rotation_euler = (1.156, -1.727e-06, 0.9249)
ob_camera.lock_rotations_4d = False
ob_camera.empty_display_type = 'ARROWS'
ob_camera.color = (0.0, 0.0, 0.0, 0.0)
ob_camera.display_type = 'WIRE'
ob_camera.lineart.crease_threshold = 0.0
ob_fl_wheel.location = (0.9956, -2.693, 0.5651)
ob_fl_wheel.scale = (1.079, 1.0, 1.0)
ob_fl_wheel.lock_rotations_4d = False
ob_fl_wheel.empty_display_type = 'ARROWS'
ob_fl_wheel.lineart.crease_threshold = 0.0
ob_rl_wheel.location = (0.9956, 1.354, 0.5651)
ob_rl_wheel.scale = (1.079, 1.0, 1.0)
ob_rl_wheel.lock_rotations_4d = False
ob_rl_wheel.empty_display_type = 'ARROWS'
ob_rl_wheel.lineart.crease_threshold = 0.0
ob_fr_wheel.location = (-0.9956, -2.693, 0.5651)
ob_fr_wheel.rotation_euler = (-0.0, 3.142, -0.0)
ob_fr_wheel.scale = (1.079, 1.0, 1.0)
ob_fr_wheel.lock_rotations_4d = False
ob_fr_wheel.empty_display_type = 'ARROWS'
ob_fr_wheel.lineart.crease_threshold = 0.0
ob_rr_wheel.location = (-0.9956, 1.354, 0.5651)
ob_rr_wheel.rotation_euler = (0.0, 3.142, 0.0)
ob_rr_wheel.scale = (1.079, 1.0, 1.0)
ob_rr_wheel.lock_rotations_4d = False
ob_rr_wheel.empty_display_type = 'ARROWS'
ob_rr_wheel.lineart.crease_threshold = 0.0
ob_headlights.location = (0.4727, -3.804, 0.9958)
ob_headlights.lock_rotations_4d = False
ob_headlights.empty_display_type = 'ARROWS'
ob_headlights.lineart.crease_threshold = 0.0
_m = ob_headlights.modifiers.new('Mirror', 'MIRROR')
_m.mirror_object = ob_car
ob_wing_mirror.location = (0.0, 0.0, 0.3042)
ob_wing_mirror.lock_rotations_4d = False
ob_wing_mirror.empty_display_type = 'ARROWS'
ob_wing_mirror.lineart.crease_threshold = 0.0
_m = ob_wing_mirror.modifiers.new('Mirror', 'MIRROR')
_m.use_clip = True

# ---- collection membership
scene.collection.objects.link(ob_ground)
scene.collection.objects.link(ob_reflectionplane)
col_collection.objects.link(ob_car)
col_collection.objects.link(ob_light)
col_collection.objects.link(ob_camera)
col_collection.objects.link(ob_fl_wheel)
col_collection.objects.link(ob_rl_wheel)
col_collection.objects.link(ob_fr_wheel)
col_collection.objects.link(ob_rr_wheel)
col_collection.objects.link(ob_headlights)
col_collection.objects.link(ob_wing_mirror)

# ---- scene / render settings (as saved in the file)
scene.camera = ob_camera
scene.frame_start = 1; scene.frame_end = 250; scene.frame_set(1)
scene.render.engine = 'BLENDER_EEVEE_NEXT'
scene.render.use_freestyle = True
scene.render.line_thickness = 0.7
scene.cycles.use_denoising = False
scene.cycles.samples = 128
scene.cycles.sampling_pattern = 'TABULATED_SOBOL'
scene.cycles.use_adaptive_sampling = False
scene.cycles.use_light_tree = False
scene.eevee.use_gtao = True
scene.eevee.use_raytracing = True
scene.view_settings.view_transform = 'Filmic'
bpy.context.view_layer.update()
